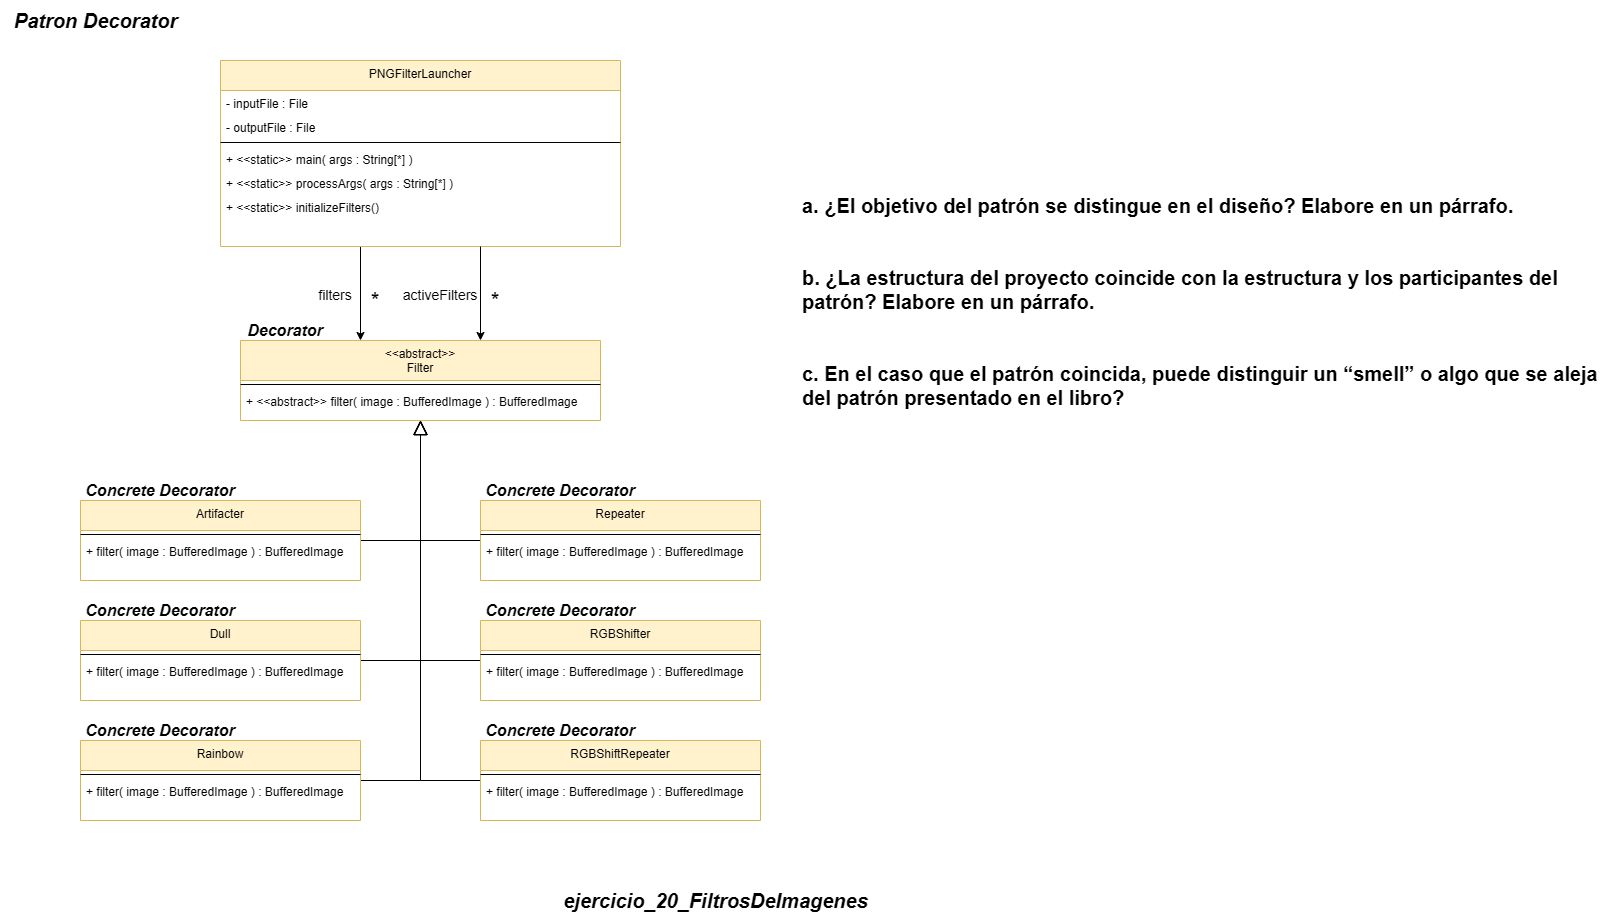

The diagram above was exported from draw.io. Its source (the exported page's mxGraphModel, read from the mxfile embedded in the PNG):
<mxGraphModel dx="2353" dy="5611" grid="1" gridSize="10" guides="1" tooltips="1" connect="1" arrows="1" fold="1" page="1" pageScale="1" pageWidth="850" pageHeight="1100" math="0" shadow="0">
  <root>
    <mxCell id="0" />
    <mxCell id="1" parent="0" />
    <mxCell id="RkUZRyBxqoQuQxfslXYG-1" value="&lt;b style=&quot;&quot;&gt;&lt;i&gt;&lt;font style=&quot;font-size: 20px;&quot;&gt;Patron Decorator&lt;/font&gt;&lt;/i&gt;&lt;/b&gt;" style="text;html=1;align=center;verticalAlign=middle;resizable=0;points=[];autosize=1;strokeColor=none;fillColor=none;" parent="1" vertex="1">
      <mxGeometry x="40" y="-3400" width="190" height="40" as="geometry" />
    </mxCell>
    <mxCell id="RkUZRyBxqoQuQxfslXYG-36" value="&lt;span style=&quot;font-size: 20px;&quot;&gt;&lt;b&gt;&lt;i&gt;ejercicio_20_FiltrosDeImagenes&lt;/i&gt;&lt;/b&gt;&lt;/span&gt;" style="text;html=1;align=center;verticalAlign=middle;resizable=0;points=[];autosize=1;strokeColor=none;fillColor=none;" parent="1" vertex="1">
      <mxGeometry x="590" y="-2520" width="330" height="40" as="geometry" />
    </mxCell>
    <mxCell id="oTf64u4lON_W1rCtKk3D-47" style="edgeStyle=orthogonalEdgeStyle;rounded=0;orthogonalLoop=1;jettySize=auto;html=1;" edge="1" parent="1">
      <mxGeometry relative="1" as="geometry">
        <mxPoint x="400" y="-3154" as="sourcePoint" />
        <mxPoint x="400" y="-3060" as="targetPoint" />
      </mxGeometry>
    </mxCell>
    <mxCell id="oTf64u4lON_W1rCtKk3D-1" value="PNGFilterLauncher" style="swimlane;fontStyle=0;align=center;verticalAlign=top;childLayout=stackLayout;horizontal=1;startSize=30;horizontalStack=0;resizeParent=1;resizeLast=0;collapsible=1;marginBottom=0;rounded=0;shadow=0;strokeWidth=1;fillColor=#fff2cc;strokeColor=#d6b656;" vertex="1" parent="1">
      <mxGeometry x="260" y="-3340" width="400" height="186" as="geometry">
        <mxRectangle x="110" y="-20" width="160" height="26" as="alternateBounds" />
      </mxGeometry>
    </mxCell>
    <mxCell id="oTf64u4lON_W1rCtKk3D-2" value="- inputFile : File" style="text;align=left;verticalAlign=top;spacingLeft=4;spacingRight=4;overflow=hidden;rotatable=0;points=[[0,0.5],[1,0.5]];portConstraint=eastwest;rounded=0;shadow=0;html=0;" vertex="1" parent="oTf64u4lON_W1rCtKk3D-1">
      <mxGeometry y="30" width="400" height="24" as="geometry" />
    </mxCell>
    <mxCell id="oTf64u4lON_W1rCtKk3D-12" value="- outputFile : File" style="text;align=left;verticalAlign=top;spacingLeft=4;spacingRight=4;overflow=hidden;rotatable=0;points=[[0,0.5],[1,0.5]];portConstraint=eastwest;rounded=0;shadow=0;html=0;" vertex="1" parent="oTf64u4lON_W1rCtKk3D-1">
      <mxGeometry y="54" width="400" height="24" as="geometry" />
    </mxCell>
    <mxCell id="oTf64u4lON_W1rCtKk3D-3" value="" style="line;html=1;strokeWidth=1;align=left;verticalAlign=middle;spacingTop=-1;spacingLeft=3;spacingRight=3;rotatable=0;labelPosition=right;points=[];portConstraint=eastwest;" vertex="1" parent="oTf64u4lON_W1rCtKk3D-1">
      <mxGeometry y="78" width="400" height="8" as="geometry" />
    </mxCell>
    <mxCell id="oTf64u4lON_W1rCtKk3D-4" value="+ &lt;&lt;static&gt;&gt; main( args : String[*] )" style="text;align=left;verticalAlign=top;spacingLeft=4;spacingRight=4;overflow=hidden;rotatable=0;points=[[0,0.5],[1,0.5]];portConstraint=eastwest;rounded=0;shadow=0;html=0;" vertex="1" parent="oTf64u4lON_W1rCtKk3D-1">
      <mxGeometry y="86" width="400" height="24" as="geometry" />
    </mxCell>
    <mxCell id="oTf64u4lON_W1rCtKk3D-51" value="+ &lt;&lt;static&gt;&gt; processArgs( args : String[*] )&#10;" style="text;align=left;verticalAlign=top;spacingLeft=4;spacingRight=4;overflow=hidden;rotatable=0;points=[[0,0.5],[1,0.5]];portConstraint=eastwest;rounded=0;shadow=0;html=0;" vertex="1" parent="oTf64u4lON_W1rCtKk3D-1">
      <mxGeometry y="110" width="400" height="24" as="geometry" />
    </mxCell>
    <mxCell id="oTf64u4lON_W1rCtKk3D-52" value="+ &lt;&lt;static&gt;&gt; initializeFilters()" style="text;align=left;verticalAlign=top;spacingLeft=4;spacingRight=4;overflow=hidden;rotatable=0;points=[[0,0.5],[1,0.5]];portConstraint=eastwest;rounded=0;shadow=0;html=0;" vertex="1" parent="oTf64u4lON_W1rCtKk3D-1">
      <mxGeometry y="134" width="400" height="24" as="geometry" />
    </mxCell>
    <mxCell id="oTf64u4lON_W1rCtKk3D-14" value="&lt;&lt;abstract&gt;&gt;&#10;Filter" style="swimlane;fontStyle=0;align=center;verticalAlign=top;childLayout=stackLayout;horizontal=1;startSize=40;horizontalStack=0;resizeParent=1;resizeLast=0;collapsible=1;marginBottom=0;rounded=0;shadow=0;strokeWidth=1;fillColor=#fff2cc;strokeColor=#d6b656;" vertex="1" parent="1">
      <mxGeometry x="280" y="-3060" width="360" height="80" as="geometry">
        <mxRectangle x="110" y="-20" width="160" height="26" as="alternateBounds" />
      </mxGeometry>
    </mxCell>
    <mxCell id="oTf64u4lON_W1rCtKk3D-17" value="" style="line;html=1;strokeWidth=1;align=left;verticalAlign=middle;spacingTop=-1;spacingLeft=3;spacingRight=3;rotatable=0;labelPosition=right;points=[];portConstraint=eastwest;" vertex="1" parent="oTf64u4lON_W1rCtKk3D-14">
      <mxGeometry y="40" width="360" height="8" as="geometry" />
    </mxCell>
    <mxCell id="oTf64u4lON_W1rCtKk3D-18" value="+ &lt;&lt;abstract&gt;&gt; filter( image : BufferedImage ) : BufferedImage " style="text;align=left;verticalAlign=top;spacingLeft=4;spacingRight=4;overflow=hidden;rotatable=0;points=[[0,0.5],[1,0.5]];portConstraint=eastwest;rounded=0;shadow=0;html=0;" vertex="1" parent="oTf64u4lON_W1rCtKk3D-14">
      <mxGeometry y="48" width="360" height="24" as="geometry" />
    </mxCell>
    <mxCell id="oTf64u4lON_W1rCtKk3D-26" style="edgeStyle=orthogonalEdgeStyle;rounded=0;orthogonalLoop=1;jettySize=auto;html=1;endSize=12;startSize=12;endArrow=block;endFill=0;" edge="1" parent="1" source="oTf64u4lON_W1rCtKk3D-23">
      <mxGeometry relative="1" as="geometry">
        <mxPoint x="460" y="-2980" as="targetPoint" />
        <Array as="points">
          <mxPoint x="460" y="-2860" />
        </Array>
      </mxGeometry>
    </mxCell>
    <mxCell id="oTf64u4lON_W1rCtKk3D-23" value="Artifacter" style="swimlane;fontStyle=0;align=center;verticalAlign=top;childLayout=stackLayout;horizontal=1;startSize=30;horizontalStack=0;resizeParent=1;resizeLast=0;collapsible=1;marginBottom=0;rounded=0;shadow=0;strokeWidth=1;fillColor=#fff2cc;strokeColor=#d6b656;" vertex="1" parent="1">
      <mxGeometry x="120" y="-2900" width="280" height="80" as="geometry">
        <mxRectangle x="110" y="-20" width="160" height="26" as="alternateBounds" />
      </mxGeometry>
    </mxCell>
    <mxCell id="oTf64u4lON_W1rCtKk3D-24" value="" style="line;html=1;strokeWidth=1;align=left;verticalAlign=middle;spacingTop=-1;spacingLeft=3;spacingRight=3;rotatable=0;labelPosition=right;points=[];portConstraint=eastwest;" vertex="1" parent="oTf64u4lON_W1rCtKk3D-23">
      <mxGeometry y="30" width="280" height="8" as="geometry" />
    </mxCell>
    <mxCell id="oTf64u4lON_W1rCtKk3D-25" value="+ filter( image : BufferedImage ) : BufferedImage " style="text;align=left;verticalAlign=top;spacingLeft=4;spacingRight=4;overflow=hidden;rotatable=0;points=[[0,0.5],[1,0.5]];portConstraint=eastwest;rounded=0;shadow=0;html=0;" vertex="1" parent="oTf64u4lON_W1rCtKk3D-23">
      <mxGeometry y="38" width="280" height="24" as="geometry" />
    </mxCell>
    <mxCell id="oTf64u4lON_W1rCtKk3D-46" style="edgeStyle=orthogonalEdgeStyle;rounded=0;orthogonalLoop=1;jettySize=auto;html=1;endSize=12;startSize=12;endArrow=block;endFill=0;" edge="1" parent="1" source="oTf64u4lON_W1rCtKk3D-27">
      <mxGeometry relative="1" as="geometry">
        <mxPoint x="460" y="-2980" as="targetPoint" />
        <Array as="points">
          <mxPoint x="460" y="-2620" />
        </Array>
      </mxGeometry>
    </mxCell>
    <mxCell id="oTf64u4lON_W1rCtKk3D-27" value="Rainbow" style="swimlane;fontStyle=0;align=center;verticalAlign=top;childLayout=stackLayout;horizontal=1;startSize=30;horizontalStack=0;resizeParent=1;resizeLast=0;collapsible=1;marginBottom=0;rounded=0;shadow=0;strokeWidth=1;fillColor=#fff2cc;strokeColor=#d6b656;" vertex="1" parent="1">
      <mxGeometry x="120" y="-2660" width="280" height="80" as="geometry">
        <mxRectangle x="110" y="-20" width="160" height="26" as="alternateBounds" />
      </mxGeometry>
    </mxCell>
    <mxCell id="oTf64u4lON_W1rCtKk3D-28" value="" style="line;html=1;strokeWidth=1;align=left;verticalAlign=middle;spacingTop=-1;spacingLeft=3;spacingRight=3;rotatable=0;labelPosition=right;points=[];portConstraint=eastwest;" vertex="1" parent="oTf64u4lON_W1rCtKk3D-27">
      <mxGeometry y="30" width="280" height="8" as="geometry" />
    </mxCell>
    <mxCell id="oTf64u4lON_W1rCtKk3D-29" value="+ filter( image : BufferedImage ) : BufferedImage " style="text;align=left;verticalAlign=top;spacingLeft=4;spacingRight=4;overflow=hidden;rotatable=0;points=[[0,0.5],[1,0.5]];portConstraint=eastwest;rounded=0;shadow=0;html=0;" vertex="1" parent="oTf64u4lON_W1rCtKk3D-27">
      <mxGeometry y="38" width="280" height="24" as="geometry" />
    </mxCell>
    <mxCell id="oTf64u4lON_W1rCtKk3D-44" style="edgeStyle=orthogonalEdgeStyle;rounded=0;orthogonalLoop=1;jettySize=auto;html=1;endSize=12;startSize=12;endArrow=block;endFill=0;" edge="1" parent="1" source="oTf64u4lON_W1rCtKk3D-30">
      <mxGeometry relative="1" as="geometry">
        <mxPoint x="460" y="-2980" as="targetPoint" />
        <Array as="points">
          <mxPoint x="460" y="-2740" />
        </Array>
      </mxGeometry>
    </mxCell>
    <mxCell id="oTf64u4lON_W1rCtKk3D-30" value="Dull" style="swimlane;fontStyle=0;align=center;verticalAlign=top;childLayout=stackLayout;horizontal=1;startSize=30;horizontalStack=0;resizeParent=1;resizeLast=0;collapsible=1;marginBottom=0;rounded=0;shadow=0;strokeWidth=1;fillColor=#fff2cc;strokeColor=#d6b656;" vertex="1" parent="1">
      <mxGeometry x="120" y="-2780" width="280" height="80" as="geometry">
        <mxRectangle x="110" y="-20" width="160" height="26" as="alternateBounds" />
      </mxGeometry>
    </mxCell>
    <mxCell id="oTf64u4lON_W1rCtKk3D-31" value="" style="line;html=1;strokeWidth=1;align=left;verticalAlign=middle;spacingTop=-1;spacingLeft=3;spacingRight=3;rotatable=0;labelPosition=right;points=[];portConstraint=eastwest;" vertex="1" parent="oTf64u4lON_W1rCtKk3D-30">
      <mxGeometry y="30" width="280" height="8" as="geometry" />
    </mxCell>
    <mxCell id="oTf64u4lON_W1rCtKk3D-32" value="+ filter( image : BufferedImage ) : BufferedImage " style="text;align=left;verticalAlign=top;spacingLeft=4;spacingRight=4;overflow=hidden;rotatable=0;points=[[0,0.5],[1,0.5]];portConstraint=eastwest;rounded=0;shadow=0;html=0;" vertex="1" parent="oTf64u4lON_W1rCtKk3D-30">
      <mxGeometry y="38" width="280" height="24" as="geometry" />
    </mxCell>
    <mxCell id="oTf64u4lON_W1rCtKk3D-42" style="edgeStyle=orthogonalEdgeStyle;rounded=0;orthogonalLoop=1;jettySize=auto;html=1;endSize=12;startSize=12;endArrow=block;endFill=0;" edge="1" parent="1" source="oTf64u4lON_W1rCtKk3D-33">
      <mxGeometry relative="1" as="geometry">
        <mxPoint x="460" y="-2980" as="targetPoint" />
        <Array as="points">
          <mxPoint x="460" y="-2860" />
        </Array>
      </mxGeometry>
    </mxCell>
    <mxCell id="oTf64u4lON_W1rCtKk3D-33" value="Repeater" style="swimlane;fontStyle=0;align=center;verticalAlign=top;childLayout=stackLayout;horizontal=1;startSize=30;horizontalStack=0;resizeParent=1;resizeLast=0;collapsible=1;marginBottom=0;rounded=0;shadow=0;strokeWidth=1;fillColor=#fff2cc;strokeColor=#d6b656;" vertex="1" parent="1">
      <mxGeometry x="520" y="-2900" width="280" height="80" as="geometry">
        <mxRectangle x="110" y="-20" width="160" height="26" as="alternateBounds" />
      </mxGeometry>
    </mxCell>
    <mxCell id="oTf64u4lON_W1rCtKk3D-34" value="" style="line;html=1;strokeWidth=1;align=left;verticalAlign=middle;spacingTop=-1;spacingLeft=3;spacingRight=3;rotatable=0;labelPosition=right;points=[];portConstraint=eastwest;" vertex="1" parent="oTf64u4lON_W1rCtKk3D-33">
      <mxGeometry y="30" width="280" height="8" as="geometry" />
    </mxCell>
    <mxCell id="oTf64u4lON_W1rCtKk3D-35" value="+ filter( image : BufferedImage ) : BufferedImage " style="text;align=left;verticalAlign=top;spacingLeft=4;spacingRight=4;overflow=hidden;rotatable=0;points=[[0,0.5],[1,0.5]];portConstraint=eastwest;rounded=0;shadow=0;html=0;" vertex="1" parent="oTf64u4lON_W1rCtKk3D-33">
      <mxGeometry y="38" width="280" height="24" as="geometry" />
    </mxCell>
    <mxCell id="oTf64u4lON_W1rCtKk3D-45" style="edgeStyle=orthogonalEdgeStyle;rounded=0;orthogonalLoop=1;jettySize=auto;html=1;endSize=12;startSize=12;endArrow=block;endFill=0;" edge="1" parent="1" source="oTf64u4lON_W1rCtKk3D-36">
      <mxGeometry relative="1" as="geometry">
        <mxPoint x="460" y="-2980" as="targetPoint" />
        <Array as="points">
          <mxPoint x="460" y="-2620" />
        </Array>
      </mxGeometry>
    </mxCell>
    <mxCell id="oTf64u4lON_W1rCtKk3D-36" value="RGBShiftRepeater" style="swimlane;fontStyle=0;align=center;verticalAlign=top;childLayout=stackLayout;horizontal=1;startSize=30;horizontalStack=0;resizeParent=1;resizeLast=0;collapsible=1;marginBottom=0;rounded=0;shadow=0;strokeWidth=1;fillColor=#fff2cc;strokeColor=#d6b656;" vertex="1" parent="1">
      <mxGeometry x="520" y="-2660" width="280" height="80" as="geometry">
        <mxRectangle x="110" y="-20" width="160" height="26" as="alternateBounds" />
      </mxGeometry>
    </mxCell>
    <mxCell id="oTf64u4lON_W1rCtKk3D-37" value="" style="line;html=1;strokeWidth=1;align=left;verticalAlign=middle;spacingTop=-1;spacingLeft=3;spacingRight=3;rotatable=0;labelPosition=right;points=[];portConstraint=eastwest;" vertex="1" parent="oTf64u4lON_W1rCtKk3D-36">
      <mxGeometry y="30" width="280" height="8" as="geometry" />
    </mxCell>
    <mxCell id="oTf64u4lON_W1rCtKk3D-38" value="+ filter( image : BufferedImage ) : BufferedImage " style="text;align=left;verticalAlign=top;spacingLeft=4;spacingRight=4;overflow=hidden;rotatable=0;points=[[0,0.5],[1,0.5]];portConstraint=eastwest;rounded=0;shadow=0;html=0;" vertex="1" parent="oTf64u4lON_W1rCtKk3D-36">
      <mxGeometry y="38" width="280" height="24" as="geometry" />
    </mxCell>
    <mxCell id="oTf64u4lON_W1rCtKk3D-43" style="edgeStyle=orthogonalEdgeStyle;rounded=0;orthogonalLoop=1;jettySize=auto;html=1;endSize=12;startSize=12;endArrow=block;endFill=0;" edge="1" parent="1" source="oTf64u4lON_W1rCtKk3D-39">
      <mxGeometry relative="1" as="geometry">
        <mxPoint x="460" y="-2980" as="targetPoint" />
        <Array as="points">
          <mxPoint x="460" y="-2740" />
        </Array>
      </mxGeometry>
    </mxCell>
    <mxCell id="oTf64u4lON_W1rCtKk3D-39" value="RGBShifter" style="swimlane;fontStyle=0;align=center;verticalAlign=top;childLayout=stackLayout;horizontal=1;startSize=30;horizontalStack=0;resizeParent=1;resizeLast=0;collapsible=1;marginBottom=0;rounded=0;shadow=0;strokeWidth=1;fillColor=#fff2cc;strokeColor=#d6b656;" vertex="1" parent="1">
      <mxGeometry x="520" y="-2780" width="280" height="80" as="geometry">
        <mxRectangle x="110" y="-20" width="160" height="26" as="alternateBounds" />
      </mxGeometry>
    </mxCell>
    <mxCell id="oTf64u4lON_W1rCtKk3D-40" value="" style="line;html=1;strokeWidth=1;align=left;verticalAlign=middle;spacingTop=-1;spacingLeft=3;spacingRight=3;rotatable=0;labelPosition=right;points=[];portConstraint=eastwest;" vertex="1" parent="oTf64u4lON_W1rCtKk3D-39">
      <mxGeometry y="30" width="280" height="8" as="geometry" />
    </mxCell>
    <mxCell id="oTf64u4lON_W1rCtKk3D-41" value="+ filter( image : BufferedImage ) : BufferedImage " style="text;align=left;verticalAlign=top;spacingLeft=4;spacingRight=4;overflow=hidden;rotatable=0;points=[[0,0.5],[1,0.5]];portConstraint=eastwest;rounded=0;shadow=0;html=0;" vertex="1" parent="oTf64u4lON_W1rCtKk3D-39">
      <mxGeometry y="38" width="280" height="24" as="geometry" />
    </mxCell>
    <mxCell id="oTf64u4lON_W1rCtKk3D-48" value="filters" style="text;html=1;align=center;verticalAlign=middle;whiteSpace=wrap;rounded=0;fontSize=14;" vertex="1" parent="1">
      <mxGeometry x="350" y="-3117.5" width="50" height="25" as="geometry" />
    </mxCell>
    <mxCell id="oTf64u4lON_W1rCtKk3D-49" value="*" style="text;html=1;align=center;verticalAlign=middle;whiteSpace=wrap;rounded=0;fontSize=22;" vertex="1" parent="1">
      <mxGeometry x="400" y="-3117.5" width="30" height="37.5" as="geometry" />
    </mxCell>
    <mxCell id="oTf64u4lON_W1rCtKk3D-53" style="edgeStyle=orthogonalEdgeStyle;rounded=0;orthogonalLoop=1;jettySize=auto;html=1;" edge="1" parent="1">
      <mxGeometry relative="1" as="geometry">
        <mxPoint x="520" y="-3154" as="sourcePoint" />
        <mxPoint x="520" y="-3060" as="targetPoint" />
      </mxGeometry>
    </mxCell>
    <mxCell id="oTf64u4lON_W1rCtKk3D-54" value="activeFilters" style="text;html=1;align=center;verticalAlign=middle;whiteSpace=wrap;rounded=0;fontSize=14;" vertex="1" parent="1">
      <mxGeometry x="440" y="-3117.5" width="80" height="25" as="geometry" />
    </mxCell>
    <mxCell id="oTf64u4lON_W1rCtKk3D-55" value="*" style="text;html=1;align=center;verticalAlign=middle;whiteSpace=wrap;rounded=0;fontSize=22;" vertex="1" parent="1">
      <mxGeometry x="520" y="-3117.5" width="30" height="37.5" as="geometry" />
    </mxCell>
    <mxCell id="oTf64u4lON_W1rCtKk3D-59" value="&lt;b style=&quot;font-size: 16px;&quot;&gt;&lt;i style=&quot;font-size: 16px;&quot;&gt;Concrete Decorator&lt;/i&gt;&lt;/b&gt;" style="text;html=1;align=center;verticalAlign=middle;whiteSpace=wrap;rounded=0;fontSize=16;" vertex="1" parent="1">
      <mxGeometry x="120" y="-2920" width="160" height="20" as="geometry" />
    </mxCell>
    <mxCell id="oTf64u4lON_W1rCtKk3D-60" value="&lt;b style=&quot;font-size: 16px;&quot;&gt;&lt;i style=&quot;font-size: 16px;&quot;&gt;Concrete Decorator&lt;/i&gt;&lt;/b&gt;" style="text;html=1;align=center;verticalAlign=middle;whiteSpace=wrap;rounded=0;fontSize=16;" vertex="1" parent="1">
      <mxGeometry x="520" y="-2920" width="160" height="20" as="geometry" />
    </mxCell>
    <mxCell id="oTf64u4lON_W1rCtKk3D-61" value="&lt;b style=&quot;font-size: 16px;&quot;&gt;&lt;i style=&quot;font-size: 16px;&quot;&gt;Concrete Decorator&lt;/i&gt;&lt;/b&gt;" style="text;html=1;align=center;verticalAlign=middle;whiteSpace=wrap;rounded=0;fontSize=16;" vertex="1" parent="1">
      <mxGeometry x="120" y="-2800" width="160" height="20" as="geometry" />
    </mxCell>
    <mxCell id="oTf64u4lON_W1rCtKk3D-62" value="&lt;b style=&quot;font-size: 16px;&quot;&gt;&lt;i style=&quot;font-size: 16px;&quot;&gt;Concrete Decorator&lt;/i&gt;&lt;/b&gt;" style="text;html=1;align=center;verticalAlign=middle;whiteSpace=wrap;rounded=0;fontSize=16;" vertex="1" parent="1">
      <mxGeometry x="520" y="-2800" width="160" height="20" as="geometry" />
    </mxCell>
    <mxCell id="oTf64u4lON_W1rCtKk3D-63" value="&lt;b style=&quot;font-size: 16px;&quot;&gt;&lt;i style=&quot;font-size: 16px;&quot;&gt;Concrete Decorator&lt;/i&gt;&lt;/b&gt;" style="text;html=1;align=center;verticalAlign=middle;whiteSpace=wrap;rounded=0;fontSize=16;" vertex="1" parent="1">
      <mxGeometry x="120" y="-2680" width="160" height="20" as="geometry" />
    </mxCell>
    <mxCell id="oTf64u4lON_W1rCtKk3D-64" value="&lt;b style=&quot;font-size: 16px;&quot;&gt;&lt;i style=&quot;font-size: 16px;&quot;&gt;Concrete Decorator&lt;/i&gt;&lt;/b&gt;" style="text;html=1;align=center;verticalAlign=middle;whiteSpace=wrap;rounded=0;fontSize=16;" vertex="1" parent="1">
      <mxGeometry x="520" y="-2680" width="160" height="20" as="geometry" />
    </mxCell>
    <mxCell id="oTf64u4lON_W1rCtKk3D-65" value="&lt;b style=&quot;font-size: 16px;&quot;&gt;&lt;i style=&quot;font-size: 16px;&quot;&gt;Decorator&lt;/i&gt;&lt;/b&gt;" style="text;html=1;align=center;verticalAlign=middle;whiteSpace=wrap;rounded=0;fontSize=16;" vertex="1" parent="1">
      <mxGeometry x="280" y="-3080" width="90" height="20" as="geometry" />
    </mxCell>
    <mxCell id="oTf64u4lON_W1rCtKk3D-66" value="&lt;b&gt; a. ¿El objetivo del patrón se distingue en el diseño? Elabore en un párrafo.&lt;/b&gt;&lt;div&gt;&lt;br&gt;&lt;/div&gt;&lt;div&gt;&lt;br style=&quot;font-size: 20px;&quot;&gt;&lt;b&gt; b. ¿La estructura del proyecto coincide con la estructura y los participantes del patrón? Elabore en un párrafo.&lt;/b&gt;&lt;/div&gt;&lt;div&gt;&lt;br&gt;&lt;/div&gt;&lt;div&gt;&lt;br style=&quot;font-size: 20px;&quot;&gt;&lt;b&gt; c. En el caso que el patrón coincida, puede distinguir un “smell” o algo que se aleja del patrón presentado en el libro?&lt;/b&gt;&lt;/div&gt;" style="text;html=1;align=left;verticalAlign=middle;whiteSpace=wrap;rounded=0;fontSize=20;" vertex="1" parent="1">
      <mxGeometry x="840" y="-3228.75" width="810" height="260" as="geometry" />
    </mxCell>
  </root>
</mxGraphModel>